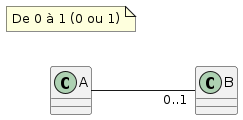

The diagram above was rendered by PlantUML. Its source (embedded in the PNG):
@startuml
left to right direction

A -- "0..1" B

class A {
}

class B {
}

note as N1
  De 0 à 1 (0 ou 1)
end note
@enduml